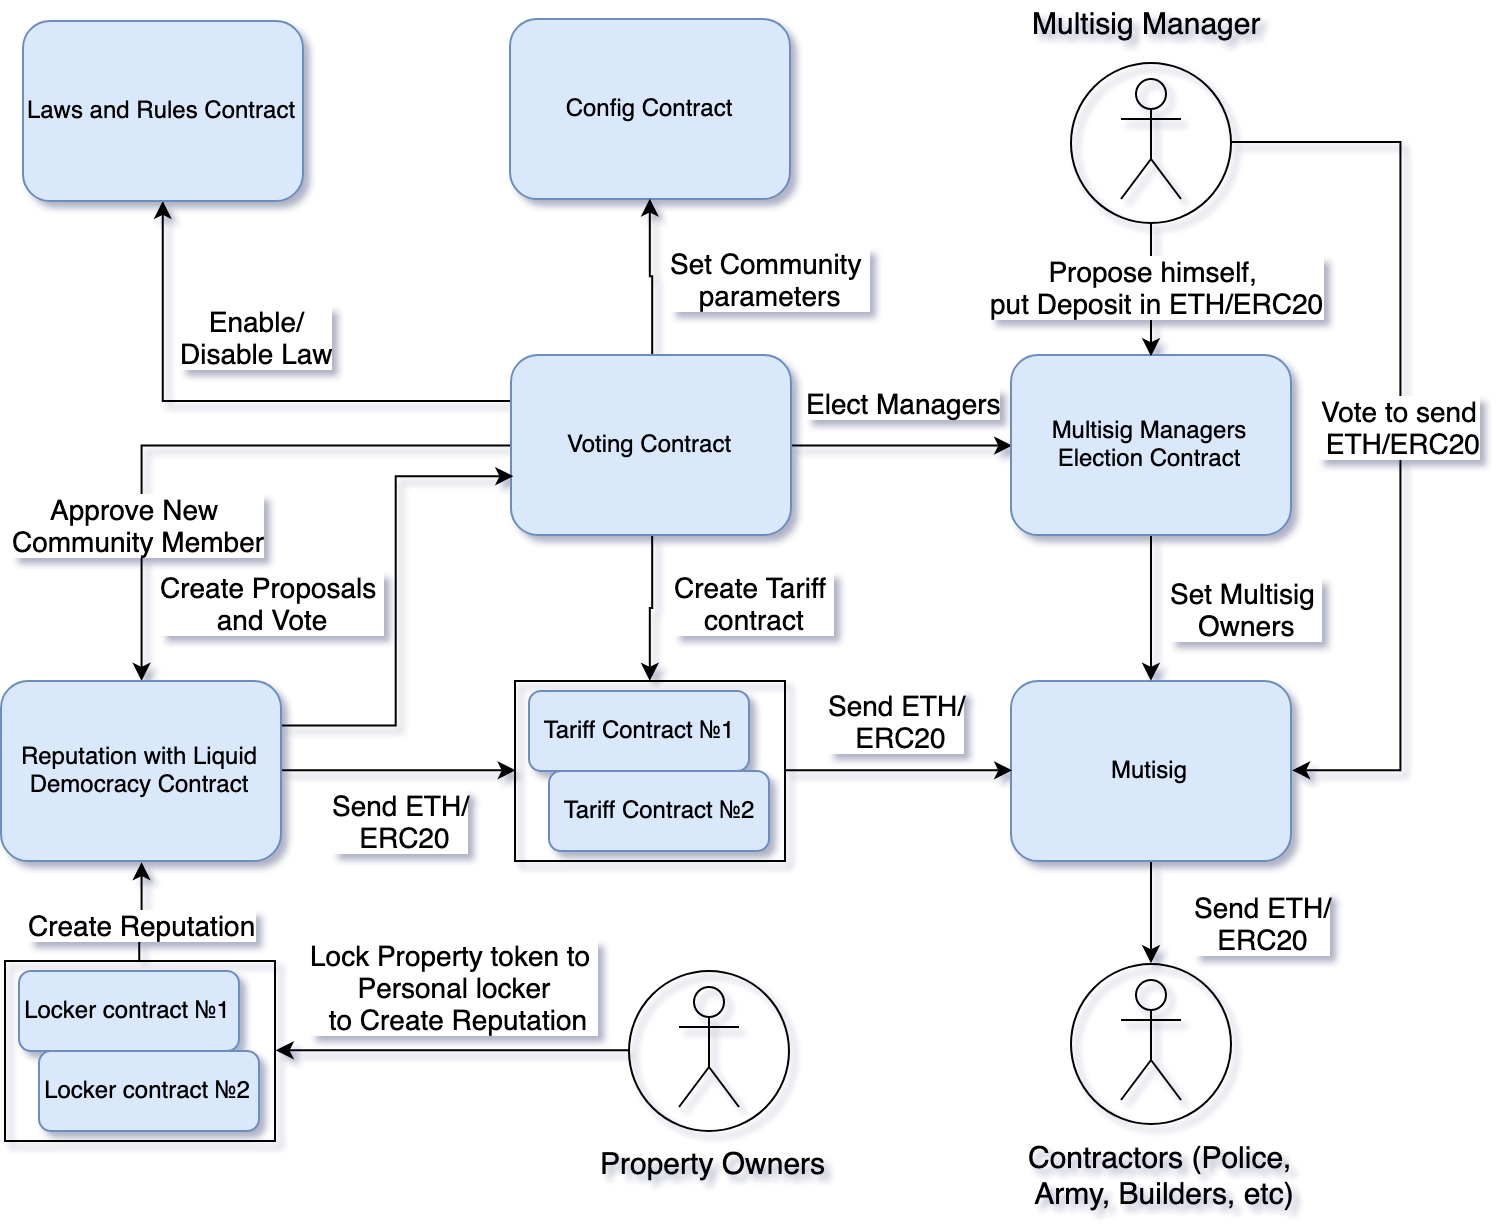

The diagram above was exported from draw.io. Its source (the exported page's mxGraphModel, read from the mxfile embedded in the PNG):
<mxGraphModel dx="1395" dy="4293" grid="1" gridSize="10" guides="1" tooltips="1" connect="1" arrows="1" fold="1" page="1" pageScale="1" pageWidth="827" pageHeight="1169" math="0" shadow="1">
  <root>
    <mxCell id="0" />
    <mxCell id="1" parent="0" />
    <mxCell id="2" value="Config Contract" style="rounded=1;whiteSpace=wrap;html=1;fillColor=#dae8fc;strokeColor=#6c8ebf;" vertex="1" parent="1">
      <mxGeometry x="884.5" y="-3091" width="140" height="90" as="geometry" />
    </mxCell>
    <mxCell id="3" style="edgeStyle=orthogonalEdgeStyle;rounded=0;orthogonalLoop=1;jettySize=auto;html=1;exitX=1;exitY=0.5;exitDx=0;exitDy=0;entryX=0;entryY=0.5;entryDx=0;entryDy=0;strokeColor=#000000;fillColor=#FF6666;fontSize=14;" edge="1" source="12" target="18" parent="1">
      <mxGeometry relative="1" as="geometry" />
    </mxCell>
    <mxCell id="4" value="Elect Managers" style="text;html=1;resizable=0;points=[];align=center;verticalAlign=middle;labelBackgroundColor=#ffffff;fontSize=14;" vertex="1" connectable="0" parent="3">
      <mxGeometry x="0.0179" y="-1" relative="1" as="geometry">
        <mxPoint x="-1" y="-23" as="offset" />
      </mxGeometry>
    </mxCell>
    <mxCell id="5" style="edgeStyle=orthogonalEdgeStyle;rounded=0;orthogonalLoop=1;jettySize=auto;html=1;exitX=0.5;exitY=0;exitDx=0;exitDy=0;entryX=0.5;entryY=1;entryDx=0;entryDy=0;strokeColor=#000000;fillColor=#FF6666;fontSize=14;" edge="1" source="12" target="2" parent="1">
      <mxGeometry relative="1" as="geometry" />
    </mxCell>
    <mxCell id="6" value="Set Community &lt;br&gt;parameters" style="text;html=1;resizable=0;points=[];align=center;verticalAlign=middle;labelBackgroundColor=#ffffff;fontSize=14;" vertex="1" connectable="0" parent="5">
      <mxGeometry x="0.1795" y="-3" relative="1" as="geometry">
        <mxPoint x="55" y="7" as="offset" />
      </mxGeometry>
    </mxCell>
    <mxCell id="7" value="Enable/&lt;br&gt;Disable Law" style="edgeStyle=orthogonalEdgeStyle;rounded=0;orthogonalLoop=1;jettySize=auto;html=1;exitX=0;exitY=0.25;exitDx=0;exitDy=0;entryX=0.5;entryY=1;entryDx=0;entryDy=0;strokeColor=#000000;fillColor=#FF6666;fontSize=14;" edge="1" source="12" target="24" parent="1">
      <mxGeometry x="-0.0756" y="-32" relative="1" as="geometry">
        <mxPoint as="offset" />
      </mxGeometry>
    </mxCell>
    <mxCell id="8" style="edgeStyle=orthogonalEdgeStyle;rounded=0;orthogonalLoop=1;jettySize=auto;html=1;exitX=0.5;exitY=1;exitDx=0;exitDy=0;entryX=0.5;entryY=0;entryDx=0;entryDy=0;strokeColor=#000000;fillColor=#FF6666;fontSize=14;" edge="1" source="12" target="28" parent="1">
      <mxGeometry relative="1" as="geometry" />
    </mxCell>
    <mxCell id="9" value="Create Tariff &lt;br&gt;contract" style="text;html=1;resizable=0;points=[];align=center;verticalAlign=middle;labelBackgroundColor=#ffffff;fontSize=14;" vertex="1" connectable="0" parent="8">
      <mxGeometry x="-0.1507" y="4" relative="1" as="geometry">
        <mxPoint x="45" y="2" as="offset" />
      </mxGeometry>
    </mxCell>
    <mxCell id="10" style="edgeStyle=orthogonalEdgeStyle;rounded=0;orthogonalLoop=1;jettySize=auto;html=1;exitX=0;exitY=0.5;exitDx=0;exitDy=0;entryX=0.5;entryY=0;entryDx=0;entryDy=0;strokeColor=#000000;fillColor=#FF6666;fontSize=14;" edge="1" source="12" target="23" parent="1">
      <mxGeometry relative="1" as="geometry" />
    </mxCell>
    <mxCell id="11" value="Approve New &lt;br&gt;Community Member" style="text;html=1;resizable=0;points=[];align=center;verticalAlign=middle;labelBackgroundColor=#ffffff;fontSize=14;" vertex="1" connectable="0" parent="10">
      <mxGeometry x="0.2211" y="39" relative="1" as="geometry">
        <mxPoint x="-41" y="39" as="offset" />
      </mxGeometry>
    </mxCell>
    <mxCell id="12" value="Voting Contract" style="rounded=1;whiteSpace=wrap;html=1;fillColor=#dae8fc;strokeColor=#6c8ebf;" vertex="1" parent="1">
      <mxGeometry x="885" y="-2923" width="140" height="90" as="geometry" />
    </mxCell>
    <mxCell id="13" style="edgeStyle=orthogonalEdgeStyle;rounded=0;orthogonalLoop=1;jettySize=auto;html=1;exitX=0.5;exitY=1;exitDx=0;exitDy=0;entryX=0.5;entryY=0;entryDx=0;entryDy=0;strokeColor=#000000;fillColor=#FF6666;fontSize=14;" edge="1" source="15" target="51" parent="1">
      <mxGeometry relative="1" as="geometry" />
    </mxCell>
    <mxCell id="14" value="Send ETH/&lt;br&gt;ERC20" style="text;html=1;resizable=0;points=[];align=center;verticalAlign=middle;labelBackgroundColor=#ffffff;fontSize=14;" vertex="1" connectable="0" parent="13">
      <mxGeometry x="-0.3023" y="2" relative="1" as="geometry">
        <mxPoint x="53" y="12" as="offset" />
      </mxGeometry>
    </mxCell>
    <mxCell id="15" value="Mutisig" style="rounded=1;whiteSpace=wrap;html=1;fillColor=#dae8fc;strokeColor=#6c8ebf;" vertex="1" parent="1">
      <mxGeometry x="1135" y="-2760" width="140" height="90" as="geometry" />
    </mxCell>
    <mxCell id="16" style="edgeStyle=orthogonalEdgeStyle;rounded=0;orthogonalLoop=1;jettySize=auto;html=1;exitX=0.5;exitY=1;exitDx=0;exitDy=0;entryX=0.5;entryY=0;entryDx=0;entryDy=0;strokeColor=#000000;fillColor=#FF6666;fontSize=14;" edge="1" source="18" target="15" parent="1">
      <mxGeometry relative="1" as="geometry" />
    </mxCell>
    <mxCell id="17" value="Set Multisig &lt;br&gt;Owners" style="text;html=1;resizable=0;points=[];align=center;verticalAlign=middle;labelBackgroundColor=#ffffff;fontSize=14;" vertex="1" connectable="0" parent="16">
      <mxGeometry x="0.0137" y="-2" relative="1" as="geometry">
        <mxPoint x="47" y="-0.5" as="offset" />
      </mxGeometry>
    </mxCell>
    <mxCell id="18" value="Multisig Managers Election Contract" style="rounded=1;whiteSpace=wrap;html=1;fillColor=#dae8fc;strokeColor=#6c8ebf;" vertex="1" parent="1">
      <mxGeometry x="1135" y="-2923" width="140" height="90" as="geometry" />
    </mxCell>
    <mxCell id="19" style="edgeStyle=orthogonalEdgeStyle;rounded=0;orthogonalLoop=1;jettySize=auto;html=1;exitX=1;exitY=0.25;exitDx=0;exitDy=0;entryX=0.007;entryY=0.678;entryDx=0;entryDy=0;entryPerimeter=0;strokeColor=#000000;fillColor=#FF6666;fontSize=14;" edge="1" source="23" target="12" parent="1">
      <mxGeometry relative="1" as="geometry" />
    </mxCell>
    <mxCell id="20" value="Create Proposals&amp;nbsp;&lt;br&gt;and Vote" style="text;html=1;resizable=0;points=[];align=center;verticalAlign=middle;labelBackgroundColor=#ffffff;fontSize=14;" vertex="1" connectable="0" parent="19">
      <mxGeometry x="0.2319" y="-1" relative="1" as="geometry">
        <mxPoint x="-63" y="29" as="offset" />
      </mxGeometry>
    </mxCell>
    <mxCell id="21" style="edgeStyle=orthogonalEdgeStyle;rounded=0;orthogonalLoop=1;jettySize=auto;html=1;exitX=1;exitY=0.5;exitDx=0;exitDy=0;entryX=0;entryY=0.5;entryDx=0;entryDy=0;strokeColor=#000000;fillColor=#FF6666;fontSize=14;" edge="1" source="23" target="28" parent="1">
      <mxGeometry relative="1" as="geometry">
        <mxPoint x="883" y="-2715" as="targetPoint" />
      </mxGeometry>
    </mxCell>
    <mxCell id="22" value="Send ETH/&lt;br&gt;&amp;nbsp;ERC20" style="text;html=1;resizable=0;points=[];align=center;verticalAlign=middle;labelBackgroundColor=#ffffff;fontSize=14;" vertex="1" connectable="0" parent="21">
      <mxGeometry x="0.2566" y="-1" relative="1" as="geometry">
        <mxPoint x="-14.5" y="24" as="offset" />
      </mxGeometry>
    </mxCell>
    <mxCell id="23" value="Reputation with Liquid Democracy Contract" style="rounded=1;whiteSpace=wrap;html=1;fillColor=#dae8fc;strokeColor=#6c8ebf;" vertex="1" parent="1">
      <mxGeometry x="630" y="-2760" width="140" height="90" as="geometry" />
    </mxCell>
    <mxCell id="24" value="Laws and Rules Contract" style="rounded=1;whiteSpace=wrap;html=1;fillColor=#dae8fc;strokeColor=#6c8ebf;" vertex="1" parent="1">
      <mxGeometry x="641" y="-3090" width="140" height="90" as="geometry" />
    </mxCell>
    <mxCell id="25" style="edgeStyle=orthogonalEdgeStyle;rounded=0;orthogonalLoop=1;jettySize=auto;html=1;exitX=1;exitY=0.5;exitDx=0;exitDy=0;entryX=0;entryY=0.5;entryDx=0;entryDy=0;strokeColor=#000000;fillColor=#FF6666;fontSize=14;" edge="1" source="28" target="15" parent="1">
      <mxGeometry relative="1" as="geometry">
        <mxPoint x="1023" y="-2715" as="sourcePoint" />
      </mxGeometry>
    </mxCell>
    <mxCell id="26" value="Send ETH/&lt;br&gt;&amp;nbsp;ERC20" style="text;html=1;resizable=0;points=[];align=center;verticalAlign=middle;labelBackgroundColor=#ffffff;fontSize=14;" vertex="1" connectable="0" parent="25">
      <mxGeometry x="-0.1607" y="-1" relative="1" as="geometry">
        <mxPoint x="8" y="-26" as="offset" />
      </mxGeometry>
    </mxCell>
    <mxCell id="27" value="" style="group" vertex="1" connectable="0" parent="1">
      <mxGeometry x="887" y="-2760" width="135" height="90" as="geometry" />
    </mxCell>
    <mxCell id="28" value="" style="rounded=0;whiteSpace=wrap;html=1;strokeColor=#000000;fillColor=none;fontSize=14;" vertex="1" parent="27">
      <mxGeometry width="135" height="90" as="geometry" />
    </mxCell>
    <mxCell id="29" value="Tariff Contract №1" style="rounded=1;whiteSpace=wrap;html=1;fillColor=#dae8fc;strokeColor=#6c8ebf;" vertex="1" parent="27">
      <mxGeometry x="7" y="5" width="110" height="40" as="geometry" />
    </mxCell>
    <mxCell id="30" value="Tariff Contract №2" style="rounded=1;whiteSpace=wrap;html=1;fillColor=#dae8fc;strokeColor=#6c8ebf;" vertex="1" parent="27">
      <mxGeometry x="17" y="45" width="110" height="40" as="geometry" />
    </mxCell>
    <mxCell id="31" value="" style="group" vertex="1" connectable="0" parent="1">
      <mxGeometry x="1165" y="-3069" width="80" height="80" as="geometry" />
    </mxCell>
    <mxCell id="32" value="" style="ellipse;whiteSpace=wrap;html=1;aspect=fixed;strokeColor=#000000;fillColor=none;" vertex="1" parent="31">
      <mxGeometry width="80" height="80" as="geometry" />
    </mxCell>
    <mxCell id="33" value="" style="shape=umlActor;verticalLabelPosition=bottom;labelBackgroundColor=#ffffff;verticalAlign=top;html=1;outlineConnect=0;strokeColor=#000000;fillColor=none;" vertex="1" parent="31">
      <mxGeometry x="25" y="8" width="30" height="60" as="geometry" />
    </mxCell>
    <mxCell id="34" value="&lt;font style=&quot;font-size: 15px&quot;&gt;Multisig Manager&lt;/font&gt;" style="text;html=1;resizable=0;points=[];autosize=1;align=left;verticalAlign=top;spacingTop=-4;" vertex="1" parent="1">
      <mxGeometry x="1144" y="-3100" width="130" height="20" as="geometry" />
    </mxCell>
    <mxCell id="35" style="edgeStyle=orthogonalEdgeStyle;rounded=0;orthogonalLoop=1;jettySize=auto;html=1;exitX=0.5;exitY=1;exitDx=0;exitDy=0;entryX=0.5;entryY=0;entryDx=0;entryDy=0;strokeColor=#000000;fillColor=#FF6666;fontSize=14;" edge="1" source="32" target="18" parent="1">
      <mxGeometry relative="1" as="geometry" />
    </mxCell>
    <mxCell id="36" value="Propose himself, &lt;br&gt;put Deposit in ETH/ERC20" style="text;html=1;resizable=0;points=[];align=center;verticalAlign=middle;labelBackgroundColor=#ffffff;fontSize=14;" vertex="1" connectable="0" parent="35">
      <mxGeometry x="-0.0606" y="3" relative="1" as="geometry">
        <mxPoint as="offset" />
      </mxGeometry>
    </mxCell>
    <mxCell id="37" value="" style="group" vertex="1" connectable="0" parent="1">
      <mxGeometry x="632" y="-2620" width="135" height="90" as="geometry" />
    </mxCell>
    <mxCell id="38" value="" style="rounded=0;whiteSpace=wrap;html=1;strokeColor=#000000;fillColor=none;fontSize=14;" vertex="1" parent="37">
      <mxGeometry width="135" height="90" as="geometry" />
    </mxCell>
    <mxCell id="39" value="Locker contract №1" style="rounded=1;whiteSpace=wrap;html=1;fillColor=#dae8fc;strokeColor=#6c8ebf;" vertex="1" parent="37">
      <mxGeometry x="7" y="5" width="110" height="40" as="geometry" />
    </mxCell>
    <mxCell id="40" value="Locker contract №2" style="rounded=1;whiteSpace=wrap;html=1;fillColor=#dae8fc;strokeColor=#6c8ebf;" vertex="1" parent="37">
      <mxGeometry x="17" y="45" width="110" height="40" as="geometry" />
    </mxCell>
    <mxCell id="41" style="edgeStyle=orthogonalEdgeStyle;rounded=0;orthogonalLoop=1;jettySize=auto;html=1;exitX=0.5;exitY=0;exitDx=0;exitDy=0;entryX=0.5;entryY=1;entryDx=0;entryDy=0;strokeColor=#000000;fillColor=#FF6666;fontSize=14;" edge="1" source="38" target="23" parent="1">
      <mxGeometry relative="1" as="geometry" />
    </mxCell>
    <mxCell id="42" value="Create Reputation" style="text;html=1;resizable=0;points=[];align=center;verticalAlign=middle;labelBackgroundColor=#ffffff;fontSize=14;" vertex="1" connectable="0" parent="41">
      <mxGeometry x="-0.24" y="-1" relative="1" as="geometry">
        <mxPoint as="offset" />
      </mxGeometry>
    </mxCell>
    <mxCell id="43" value="" style="group" vertex="1" connectable="0" parent="1">
      <mxGeometry x="944" y="-2615" width="80" height="80" as="geometry" />
    </mxCell>
    <mxCell id="44" value="" style="ellipse;whiteSpace=wrap;html=1;aspect=fixed;strokeColor=#000000;fillColor=none;" vertex="1" parent="43">
      <mxGeometry width="80" height="80" as="geometry" />
    </mxCell>
    <mxCell id="45" value="" style="shape=umlActor;verticalLabelPosition=bottom;labelBackgroundColor=#ffffff;verticalAlign=top;html=1;outlineConnect=0;strokeColor=#000000;fillColor=none;" vertex="1" parent="43">
      <mxGeometry x="25" y="8" width="30" height="60" as="geometry" />
    </mxCell>
    <mxCell id="46" value="&lt;font style=&quot;font-size: 15px&quot;&gt;Property Owners&lt;/font&gt;" style="text;html=1;resizable=0;points=[];autosize=1;align=left;verticalAlign=top;spacingTop=-4;" vertex="1" parent="1">
      <mxGeometry x="928" y="-2530" width="130" height="20" as="geometry" />
    </mxCell>
    <mxCell id="47" style="edgeStyle=orthogonalEdgeStyle;rounded=0;orthogonalLoop=1;jettySize=auto;html=1;exitX=0;exitY=0.5;exitDx=0;exitDy=0;entryX=1;entryY=0.5;entryDx=0;entryDy=0;strokeColor=#000000;fillColor=#FF6666;fontSize=14;" edge="1" source="44" target="38" parent="1">
      <mxGeometry relative="1" as="geometry" />
    </mxCell>
    <mxCell id="48" value="Lock Property token to &lt;br&gt;Personal locker&lt;br&gt;&amp;nbsp;to Create Reputation" style="text;html=1;resizable=0;points=[];align=center;verticalAlign=middle;labelBackgroundColor=#ffffff;fontSize=14;" vertex="1" connectable="0" parent="47">
      <mxGeometry x="-0.3869" y="1" relative="1" as="geometry">
        <mxPoint x="-35.5" y="-33" as="offset" />
      </mxGeometry>
    </mxCell>
    <mxCell id="49" value="Vote to send&lt;br&gt;&amp;nbsp;ETH/ERC20" style="edgeStyle=orthogonalEdgeStyle;rounded=0;orthogonalLoop=1;jettySize=auto;html=1;exitX=1;exitY=0.5;exitDx=0;exitDy=0;entryX=1;entryY=0.5;entryDx=0;entryDy=0;strokeColor=#000000;fillColor=#FF6666;fontSize=14;" edge="1" source="32" target="15" parent="1">
      <mxGeometry relative="1" as="geometry">
        <Array as="points">
          <mxPoint x="1330" y="-3029" />
          <mxPoint x="1330" y="-2715" />
        </Array>
      </mxGeometry>
    </mxCell>
    <mxCell id="50" value="" style="group" vertex="1" connectable="0" parent="1">
      <mxGeometry x="1165" y="-2618.5" width="80" height="80" as="geometry" />
    </mxCell>
    <mxCell id="51" value="" style="ellipse;whiteSpace=wrap;html=1;aspect=fixed;strokeColor=#000000;fillColor=none;" vertex="1" parent="50">
      <mxGeometry width="80" height="80" as="geometry" />
    </mxCell>
    <mxCell id="52" value="" style="shape=umlActor;verticalLabelPosition=bottom;labelBackgroundColor=#ffffff;verticalAlign=top;html=1;outlineConnect=0;strokeColor=#000000;fillColor=none;" vertex="1" parent="50">
      <mxGeometry x="25" y="8" width="30" height="60" as="geometry" />
    </mxCell>
    <mxCell id="53" value="&lt;font style=&quot;font-size: 15px&quot;&gt;Contractors (Police, &lt;br&gt;Army, Builders, etc)&lt;/font&gt;" style="text;html=1;resizable=0;points=[];autosize=1;align=center;verticalAlign=top;spacingTop=-4;" vertex="1" parent="1">
      <mxGeometry x="1135" y="-2533.5" width="150" height="30" as="geometry" />
    </mxCell>
  </root>
</mxGraphModel>